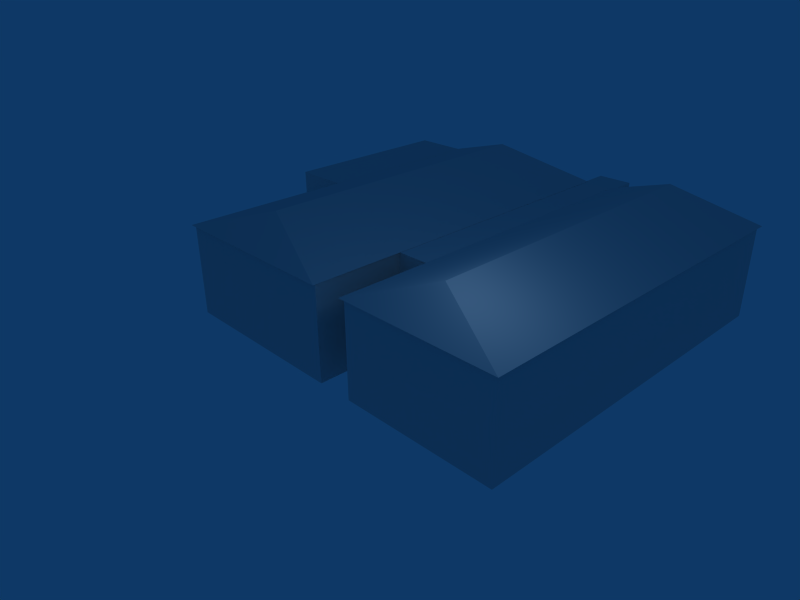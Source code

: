 # Source: HB-clubhouse.blend  (saved by Blender 2.44.0; exported with 4.5.12 LTS)
import bpy
from mathutils import Matrix  # noqa: F401  (used for matrix-valued properties, if any)

bpy.ops.wm.read_factory_settings(use_empty=True)
scene = bpy.context.scene
scene.name = 'Scene'

# ---- collections
col_collection_1 = bpy.data.collections.new('Collection 1'); scene.collection.children.link(col_collection_1)

# ---- materials (node trees are filled in below, after node groups)
mat_material = bpy.data.materials.new('Material')
mat_material.alpha_threshold = 0.0
mat_material.roughness = 0.5
mat_material.line_color = (0.0, 0.0, 0.0, 1.0)

# ---- material node trees

# ---- world
world_world = bpy.data.worlds.new('World'); scene.world = world_world
world_world.color = (0.05656, 0.2208, 0.4)
world_world.use_sun_shadow = False
world_world.sun_shadow_jitter_overblur = 0.0
world_world.cycles.sampling_method = 'MANUAL'
world_world.cycles.sample_map_resolution = 256

# ---- cameras
cam_camera = bpy.data.cameras.new('Camera')
cam_camera.passepartout_alpha = 0.2
cam_camera.clip_end = 100.0
cam_camera.lens = 35.0
cam_camera.ortho_scale = 7.314
cam_camera.show_passepartout = False
cam_camera.show_safe_areas = True
cam_camera.dof.focus_distance = 0.0
cam_camera.dof.aperture_fstop = 128.0

# ---- lights
light_spot = bpy.data.lights.new('Spot', 'POINT')
light_spot.transmission_factor = 0.0
light_spot.cutoff_distance = 30.0
light_spot.energy = 100.0
light_spot.shadow_buffer_clip_start = 1.001
light_spot.shadow_soft_size = 1.0
light_spot.shadow_maximum_resolution = 0.006
light_spot.use_absolute_resolution = True
light_spot.cycles.use_multiple_importance_sampling = False

# ---- meshes
me_cube = bpy.data.meshes.new('Cube')
me_cube.from_pydata([(4.0, 12.02, -1.0), (4.0, 0.004586, -1.0), (-1.0, 0.004586, -1.0), (-1.0, 12.02, -1.0), (4.0, 12.02, 2.04), (4.0, 0.004585, 2.04), (-1.0, 0.004586, 2.04), (-1.0, 12.02, 2.04), (-0.9991, 13.0, -1.005), (-0.9991, 2.998, -1.005), (-2.173, 2.998, -1.005), (-2.173, 13.0, -1.005), (-0.9991, 13.0, 2.038), (-0.9991, 2.998, 2.038), (-2.173, 2.998, 2.038), (-2.173, 13.0, 2.038), (1.513, 11.06, 3.019), (4.103, 12.1, 2.047), (-1.087, 12.1, 2.047), (-1.087, 12.1, 2.046), (1.513, 1.01, 3.019), (4.103, -0.1065, 2.047), (-1.087, -0.1065, 2.047), (-1.087, -0.1065, 2.046), (-2.172, 12.01, -1.004), (-2.172, 0.002491, -1.004), (-8.169, 0.002491, -1.004), (-8.169, 12.01, -1.004), (-2.172, 12.01, 2.027), (-2.172, 0.002491, 2.042), (-8.169, 0.002492, 2.042), (-8.169, 12.01, 2.042), (9.649, 6.61, 7.111), (9.649, 6.61, 5.111), (7.649, 6.61, 5.111), (7.649, 6.61, 7.111), (-5.206, 11.06, 3.0), (-2.113, 12.1, 2.041), (-8.237, 12.1, 2.041), (-8.237, 12.1, 2.041), (-5.206, 1.01, 3.0), (-2.113, -0.1021, 2.041), (-8.237, -0.1021, 2.041), (-8.237, -0.1021, 2.041), (-8.17, 12.01, -0.9998), (-8.17, 5.747, -0.9998), (-10.17, 5.747, -0.9998), (-10.17, 12.01, -0.9998), (-8.17, 12.01, 2.039), (-8.17, 5.747, 2.039), (-10.17, 5.747, 2.039), (-10.17, 12.01, 2.039)], [], [(0, 1, 2, 3), (4, 7, 6, 5), (0, 4, 5, 1), (1, 5, 6, 2), (2, 6, 7, 3), (4, 0, 3, 7), (10, 11, 8, 9), (12, 15, 14, 13), (8, 12, 13, 9), (9, 13, 14, 10), (10, 14, 15, 11), (11, 15, 12, 8), (18, 19, 16, 17), (20, 23, 22, 21), (16, 20, 21, 17), (17, 21, 22, 18), (18, 22, 23, 19), (19, 23, 20, 16), (26, 27, 24, 25), (28, 31, 30, 29), (24, 28, 29, 25), (25, 29, 30, 26), (26, 30, 31, 27), (27, 31, 28, 24), (34, 33, 32, 35), (38, 39, 36, 37), (40, 43, 42, 41), (36, 40, 41, 37), (37, 41, 42, 38), (38, 42, 43, 39), (39, 43, 40, 36), (46, 47, 44, 45), (48, 51, 50, 49), (44, 48, 49, 45), (45, 49, 50, 46), (46, 50, 51, 47), (47, 51, 48, 44)])
me_cube.materials.append(mat_material)
me_cube.use_remesh_preserve_volume = False
me_cube.use_remesh_preserve_attributes = False
me_cube.use_mirror_vertex_groups = False
me_cube.update()

# ---- objects
ob_cube = bpy.data.objects.new('Cube', me_cube)
ob_lamp = bpy.data.objects.new('Lamp', light_spot)
ob_camera = bpy.data.objects.new('Camera', cam_camera)

# ---- transforms, parenting, visibility, modifiers, constraints
ob_cube.location = (0.0, 0.0, 0.0)
ob_cube.lock_rotations_4d = False
ob_cube.empty_display_type = 'ARROWS'
ob_cube.color = (0.0, 0.0, 0.0, 1.0)
ob_cube.lineart.crease_threshold = 0.0
ob_lamp.location = (3.34, 1.005, 5.904)
ob_lamp.rotation_euler = (0.6503, 0.05522, 1.866)
ob_lamp.lock_rotations_4d = False
ob_lamp.empty_display_type = 'ARROWS'
ob_lamp.color = (0.0, 0.0, 0.0, 0.0)
ob_lamp.lineart.crease_threshold = 0.0
ob_camera.location = (12.66, -10.82, 10.61)
ob_camera.rotation_euler = (1.109, 0.01082, 0.8149)
ob_camera.lock_rotations_4d = False
ob_camera.empty_display_type = 'ARROWS'
ob_camera.color = (0.0, 0.0, 0.0, 0.0)
ob_camera.display_type = 'WIRE'
ob_camera.lineart.crease_threshold = 0.0

# ---- collection membership
col_collection_1.objects.link(ob_cube)
col_collection_1.objects.link(ob_lamp)
col_collection_1.objects.link(ob_camera)

# ---- scene / render settings (as saved in the file)
scene.camera = ob_camera
scene.frame_start = 1; scene.frame_end = 250; scene.frame_set(4)
scene.render.engine = 'BLENDER_EEVEE_NEXT'
scene.render.image_settings.file_format = 'JPEG'
scene.render.image_settings.color_mode = 'RGB'
scene.render.image_settings.compression = 90
scene.render.resolution_x = 800
scene.render.resolution_y = 600
scene.render.pixel_aspect_x = 100.0
scene.render.pixel_aspect_y = 100.0
scene.render.fps = 25
scene.render.dither_intensity = 0.0
scene.render.use_compositing = False
scene.render.use_sequencer = False
scene.render.bake_margin = 2
scene.render.bake_bias = 0.0
scene.render.use_stamp_time = False
scene.render.use_stamp_date = False
scene.render.use_stamp_frame = False
scene.render.use_stamp_camera = False
scene.render.use_stamp_scene = False
scene.render.use_stamp_filename = False
scene.render.use_stamp_render_time = False
scene.render.stamp_font_size = 0
scene.cycles.use_denoising = False
scene.cycles.samples = 10
scene.cycles.sampling_pattern = 'TABULATED_SOBOL'
scene.cycles.light_sampling_threshold = 0.0
scene.cycles.use_adaptive_sampling = False
scene.cycles.use_light_tree = False
scene.cycles.blur_glossy = 0.0
scene.cycles.volume_bounces = 1
scene.cycles.pixel_filter_type = 'GAUSSIAN'
scene.cycles.sample_clamp_indirect = 0.0
scene.view_settings.view_transform = 'Raw'
bpy.context.view_layer.update()
